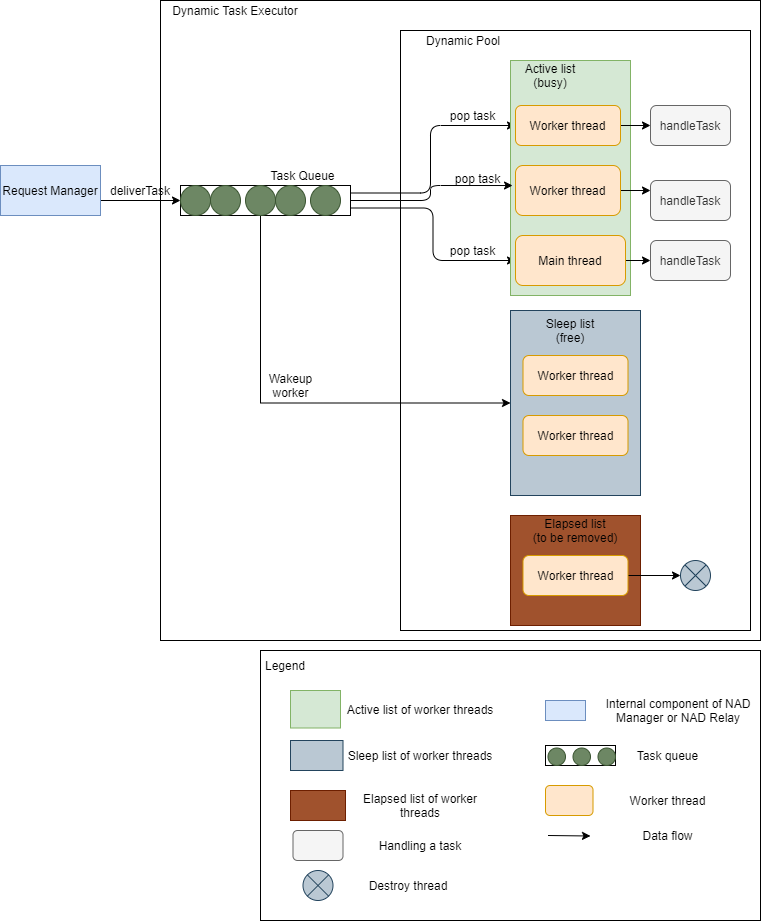

The diagram above was exported from draw.io. Its source (the exported page's mxGraphModel, read from the mxfile embedded in the PNG):
<mxGraphModel dx="236" dy="806" grid="1" gridSize="10" guides="1" tooltips="1" connect="1" arrows="1" fold="1" page="1" pageScale="1" pageWidth="850" pageHeight="1100" math="0" shadow="0">
  <root>
    <mxCell id="0" />
    <mxCell id="1" parent="0" />
    <mxCell id="YGt5eRZW4-EuLF7nVvlS-1" value="" style="rounded=0;whiteSpace=wrap;html=1;fillColor=none;" parent="1" vertex="1">
      <mxGeometry x="1450" y="400" width="600" height="640" as="geometry" />
    </mxCell>
    <mxCell id="X1em2cayZD0xIofTeJ8v-11" value="" style="rounded=0;whiteSpace=wrap;html=1;fillColor=none;" parent="1" vertex="1">
      <mxGeometry x="1690" y="430" width="350" height="600" as="geometry" />
    </mxCell>
    <mxCell id="X1em2cayZD0xIofTeJ8v-12" value="Dynamic Pool" style="text;html=1;strokeColor=none;fillColor=none;align=center;verticalAlign=middle;whiteSpace=wrap;rounded=0;" parent="1" vertex="1">
      <mxGeometry x="1692.5" y="430" width="120" height="20" as="geometry" />
    </mxCell>
    <mxCell id="X1em2cayZD0xIofTeJ8v-13" value="Dynamic Task Executor" style="text;html=1;strokeColor=none;fillColor=none;align=center;verticalAlign=middle;whiteSpace=wrap;rounded=0;" parent="1" vertex="1">
      <mxGeometry x="1450" y="400" width="150" height="20" as="geometry" />
    </mxCell>
    <mxCell id="X1em2cayZD0xIofTeJ8v-14" style="edgeStyle=orthogonalEdgeStyle;rounded=1;orthogonalLoop=1;jettySize=auto;html=1;exitX=1;exitY=0.25;exitDx=0;exitDy=0;entryX=0;entryY=0.5;entryDx=0;entryDy=0;" parent="1" source="X1em2cayZD0xIofTeJ8v-16" target="X1em2cayZD0xIofTeJ8v-39" edge="1">
      <mxGeometry relative="1" as="geometry">
        <Array as="points">
          <mxPoint x="1720" y="593" />
          <mxPoint x="1720" y="525" />
        </Array>
      </mxGeometry>
    </mxCell>
    <mxCell id="X1em2cayZD0xIofTeJ8v-15" style="edgeStyle=orthogonalEdgeStyle;orthogonalLoop=1;jettySize=auto;html=1;exitX=1;exitY=0.75;exitDx=0;exitDy=0;entryX=0;entryY=0.5;entryDx=0;entryDy=0;rounded=1;" parent="1" source="X1em2cayZD0xIofTeJ8v-16" target="X1em2cayZD0xIofTeJ8v-52" edge="1">
      <mxGeometry relative="1" as="geometry" />
    </mxCell>
    <mxCell id="X1em2cayZD0xIofTeJ8v-16" value="" style="rounded=0;whiteSpace=wrap;html=1;" parent="1" vertex="1">
      <mxGeometry x="1470" y="585" width="170" height="30" as="geometry" />
    </mxCell>
    <mxCell id="X1em2cayZD0xIofTeJ8v-17" value="" style="ellipse;whiteSpace=wrap;html=1;aspect=fixed;fillColor=#6d8764;strokeColor=#3A5431;fontColor=#ffffff;" parent="1" vertex="1">
      <mxGeometry x="1470" y="585" width="30" height="30" as="geometry" />
    </mxCell>
    <mxCell id="X1em2cayZD0xIofTeJ8v-18" value="" style="ellipse;whiteSpace=wrap;html=1;aspect=fixed;fillColor=#6d8764;strokeColor=#3A5431;fontColor=#ffffff;" parent="1" vertex="1">
      <mxGeometry x="1500" y="585" width="30" height="30" as="geometry" />
    </mxCell>
    <mxCell id="X1em2cayZD0xIofTeJ8v-19" style="edgeStyle=orthogonalEdgeStyle;rounded=0;orthogonalLoop=1;jettySize=auto;html=1;exitX=0.5;exitY=1;exitDx=0;exitDy=0;entryX=0;entryY=0.5;entryDx=0;entryDy=0;" parent="1" source="X1em2cayZD0xIofTeJ8v-20" target="X1em2cayZD0xIofTeJ8v-35" edge="1">
      <mxGeometry relative="1" as="geometry" />
    </mxCell>
    <mxCell id="X1em2cayZD0xIofTeJ8v-20" value="" style="ellipse;whiteSpace=wrap;html=1;aspect=fixed;fillColor=#6d8764;strokeColor=#3A5431;fontColor=#ffffff;" parent="1" vertex="1">
      <mxGeometry x="1535" y="585" width="30" height="30" as="geometry" />
    </mxCell>
    <mxCell id="X1em2cayZD0xIofTeJ8v-21" value="" style="ellipse;whiteSpace=wrap;html=1;aspect=fixed;fillColor=#6d8764;strokeColor=#3A5431;fontColor=#ffffff;" parent="1" vertex="1">
      <mxGeometry x="1565" y="585" width="30" height="30" as="geometry" />
    </mxCell>
    <mxCell id="X1em2cayZD0xIofTeJ8v-22" value="" style="ellipse;whiteSpace=wrap;html=1;aspect=fixed;fillColor=#6d8764;strokeColor=#3A5431;fontColor=#ffffff;" parent="1" vertex="1">
      <mxGeometry x="1600" y="585" width="30" height="30" as="geometry" />
    </mxCell>
    <mxCell id="X1em2cayZD0xIofTeJ8v-25" style="edgeStyle=orthogonalEdgeStyle;rounded=0;orthogonalLoop=1;jettySize=auto;html=1;exitX=1;exitY=0.5;exitDx=0;exitDy=0;entryX=0;entryY=0.5;entryDx=0;entryDy=0;" parent="1" source="X1em2cayZD0xIofTeJ8v-26" target="X1em2cayZD0xIofTeJ8v-16" edge="1">
      <mxGeometry relative="1" as="geometry">
        <Array as="points">
          <mxPoint x="1390" y="600" />
        </Array>
      </mxGeometry>
    </mxCell>
    <mxCell id="X1em2cayZD0xIofTeJ8v-26" value="Request Manager" style="rounded=0;whiteSpace=wrap;html=1;fillColor=#dae8fc;strokeColor=#6c8ebf;" parent="1" vertex="1">
      <mxGeometry x="1290" y="565" width="100" height="50" as="geometry" />
    </mxCell>
    <mxCell id="X1em2cayZD0xIofTeJ8v-31" value="deliverTask" style="text;html=1;strokeColor=none;fillColor=none;align=center;verticalAlign=middle;whiteSpace=wrap;rounded=0;" parent="1" vertex="1">
      <mxGeometry x="1410" y="580" width="40" height="20" as="geometry" />
    </mxCell>
    <mxCell id="X1em2cayZD0xIofTeJ8v-33" value="" style="rounded=0;whiteSpace=wrap;html=1;fillColor=#d5e8d4;strokeColor=#82b366;" parent="1" vertex="1">
      <mxGeometry x="1800" y="460" width="120" height="235" as="geometry" />
    </mxCell>
    <mxCell id="X1em2cayZD0xIofTeJ8v-34" value="Active list&lt;br&gt;(busy)" style="text;html=1;strokeColor=none;fillColor=none;align=center;verticalAlign=middle;whiteSpace=wrap;rounded=0;" parent="1" vertex="1">
      <mxGeometry x="1790" y="460" width="100" height="30" as="geometry" />
    </mxCell>
    <mxCell id="X1em2cayZD0xIofTeJ8v-35" value="" style="rounded=0;whiteSpace=wrap;html=1;fillColor=#bac8d3;strokeColor=#23445d;" parent="1" vertex="1">
      <mxGeometry x="1800" y="710" width="130" height="185" as="geometry" />
    </mxCell>
    <mxCell id="X1em2cayZD0xIofTeJ8v-36" value="Sleep list&lt;br&gt;(free)" style="text;html=1;strokeColor=none;fillColor=none;align=center;verticalAlign=middle;whiteSpace=wrap;rounded=0;" parent="1" vertex="1">
      <mxGeometry x="1800" y="715" width="120" height="30" as="geometry" />
    </mxCell>
    <mxCell id="X1em2cayZD0xIofTeJ8v-37" value="" style="rounded=0;whiteSpace=wrap;html=1;fillColor=#a0522d;strokeColor=#6D1F00;fontColor=#ffffff;" parent="1" vertex="1">
      <mxGeometry x="1800" y="915" width="130" height="110" as="geometry" />
    </mxCell>
    <mxCell id="X1em2cayZD0xIofTeJ8v-38" style="edgeStyle=orthogonalEdgeStyle;rounded=0;orthogonalLoop=1;jettySize=auto;html=1;exitX=1;exitY=0.5;exitDx=0;exitDy=0;entryX=0;entryY=0.5;entryDx=0;entryDy=0;" parent="1" source="X1em2cayZD0xIofTeJ8v-39" target="X1em2cayZD0xIofTeJ8v-47" edge="1">
      <mxGeometry relative="1" as="geometry" />
    </mxCell>
    <mxCell id="X1em2cayZD0xIofTeJ8v-39" value="Worker thread" style="rounded=1;whiteSpace=wrap;html=1;fillColor=#ffe6cc;strokeColor=#d79b00;" parent="1" vertex="1">
      <mxGeometry x="1805" y="505" width="105" height="40" as="geometry" />
    </mxCell>
    <mxCell id="X1em2cayZD0xIofTeJ8v-40" style="edgeStyle=orthogonalEdgeStyle;rounded=0;orthogonalLoop=1;jettySize=auto;html=1;exitX=1;exitY=0.5;exitDx=0;exitDy=0;entryX=0;entryY=0.25;entryDx=0;entryDy=0;" parent="1" source="X1em2cayZD0xIofTeJ8v-41" target="X1em2cayZD0xIofTeJ8v-48" edge="1">
      <mxGeometry relative="1" as="geometry" />
    </mxCell>
    <mxCell id="X1em2cayZD0xIofTeJ8v-41" value="Worker thread" style="rounded=1;whiteSpace=wrap;html=1;fillColor=#ffe6cc;strokeColor=#d79b00;" parent="1" vertex="1">
      <mxGeometry x="1805" y="565" width="105" height="50" as="geometry" />
    </mxCell>
    <mxCell id="X1em2cayZD0xIofTeJ8v-42" value="Worker thread" style="rounded=1;whiteSpace=wrap;html=1;fillColor=#ffe6cc;strokeColor=#d79b00;" parent="1" vertex="1">
      <mxGeometry x="1812.5" y="755" width="105" height="40" as="geometry" />
    </mxCell>
    <mxCell id="X1em2cayZD0xIofTeJ8v-43" style="edgeStyle=orthogonalEdgeStyle;rounded=0;orthogonalLoop=1;jettySize=auto;html=1;exitX=1;exitY=0.5;exitDx=0;exitDy=0;" parent="1" source="X1em2cayZD0xIofTeJ8v-44" target="X1em2cayZD0xIofTeJ8v-49" edge="1">
      <mxGeometry relative="1" as="geometry" />
    </mxCell>
    <mxCell id="X1em2cayZD0xIofTeJ8v-44" value="Worker thread" style="rounded=1;whiteSpace=wrap;html=1;fillColor=#ffe6cc;strokeColor=#d79b00;" parent="1" vertex="1">
      <mxGeometry x="1812.5" y="955" width="105" height="40" as="geometry" />
    </mxCell>
    <mxCell id="X1em2cayZD0xIofTeJ8v-45" value="Elapsed list&lt;br&gt;(to be removed)" style="text;html=1;strokeColor=none;fillColor=none;align=center;verticalAlign=middle;whiteSpace=wrap;rounded=0;" parent="1" vertex="1">
      <mxGeometry x="1805" y="915" width="120" height="30" as="geometry" />
    </mxCell>
    <mxCell id="X1em2cayZD0xIofTeJ8v-46" value="Worker thread" style="rounded=1;whiteSpace=wrap;html=1;fillColor=#ffe6cc;strokeColor=#d79b00;" parent="1" vertex="1">
      <mxGeometry x="1812.5" y="815" width="105" height="40" as="geometry" />
    </mxCell>
    <mxCell id="X1em2cayZD0xIofTeJ8v-47" value="handleTask" style="rounded=1;whiteSpace=wrap;html=1;fillColor=#f5f5f5;strokeColor=#666666;fontColor=#333333;" parent="1" vertex="1">
      <mxGeometry x="1940" y="505" width="80" height="40" as="geometry" />
    </mxCell>
    <mxCell id="X1em2cayZD0xIofTeJ8v-48" value="handleTask" style="rounded=1;whiteSpace=wrap;html=1;fillColor=#f5f5f5;strokeColor=#666666;fontColor=#333333;" parent="1" vertex="1">
      <mxGeometry x="1940" y="580" width="80" height="40" as="geometry" />
    </mxCell>
    <mxCell id="X1em2cayZD0xIofTeJ8v-49" value="" style="shape=sumEllipse;perimeter=ellipsePerimeter;whiteSpace=wrap;html=1;backgroundOutline=1;fillColor=#bac8d3;strokeColor=#23445d;" parent="1" vertex="1">
      <mxGeometry x="1970" y="960" width="30" height="30" as="geometry" />
    </mxCell>
    <mxCell id="X1em2cayZD0xIofTeJ8v-50" style="edgeStyle=orthogonalEdgeStyle;rounded=0;orthogonalLoop=1;jettySize=auto;html=1;exitX=0.5;exitY=1;exitDx=0;exitDy=0;" parent="1" edge="1">
      <mxGeometry relative="1" as="geometry">
        <mxPoint x="1910" y="525" as="sourcePoint" />
        <mxPoint x="1910" y="525" as="targetPoint" />
      </mxGeometry>
    </mxCell>
    <mxCell id="X1em2cayZD0xIofTeJ8v-51" style="edgeStyle=orthogonalEdgeStyle;rounded=0;orthogonalLoop=1;jettySize=auto;html=1;exitX=1;exitY=0.5;exitDx=0;exitDy=0;entryX=0;entryY=0.5;entryDx=0;entryDy=0;" parent="1" source="X1em2cayZD0xIofTeJ8v-52" target="X1em2cayZD0xIofTeJ8v-53" edge="1">
      <mxGeometry relative="1" as="geometry" />
    </mxCell>
    <mxCell id="X1em2cayZD0xIofTeJ8v-52" value="Main thread" style="rounded=1;whiteSpace=wrap;html=1;fillColor=#ffe6cc;strokeColor=#d79b00;" parent="1" vertex="1">
      <mxGeometry x="1805" y="635" width="110" height="50" as="geometry" />
    </mxCell>
    <mxCell id="X1em2cayZD0xIofTeJ8v-53" value="handleTask" style="rounded=1;whiteSpace=wrap;html=1;fillColor=#f5f5f5;strokeColor=#666666;fontColor=#333333;" parent="1" vertex="1">
      <mxGeometry x="1940" y="640" width="80" height="40" as="geometry" />
    </mxCell>
    <mxCell id="X1em2cayZD0xIofTeJ8v-54" style="edgeStyle=orthogonalEdgeStyle;rounded=1;orthogonalLoop=1;jettySize=auto;html=1;exitX=1;exitY=0.5;exitDx=0;exitDy=0;entryX=0.017;entryY=0.532;entryDx=0;entryDy=0;entryPerimeter=0;" parent="1" source="X1em2cayZD0xIofTeJ8v-16" target="X1em2cayZD0xIofTeJ8v-33" edge="1">
      <mxGeometry relative="1" as="geometry" />
    </mxCell>
    <mxCell id="X1em2cayZD0xIofTeJ8v-55" value="Task Queue" style="text;html=1;strokeColor=none;fillColor=none;align=center;verticalAlign=middle;whiteSpace=wrap;rounded=0;" parent="1" vertex="1">
      <mxGeometry x="1555" y="565" width="75" height="20" as="geometry" />
    </mxCell>
    <mxCell id="X1em2cayZD0xIofTeJ8v-56" value="Wakeup worker" style="text;html=1;strokeColor=none;fillColor=none;align=center;verticalAlign=middle;whiteSpace=wrap;rounded=0;" parent="1" vertex="1">
      <mxGeometry x="1542.5" y="775" width="75" height="20" as="geometry" />
    </mxCell>
    <mxCell id="X1em2cayZD0xIofTeJ8v-57" value="pop task" style="text;html=1;strokeColor=none;fillColor=none;align=center;verticalAlign=middle;whiteSpace=wrap;rounded=0;" parent="1" vertex="1">
      <mxGeometry x="1725" y="505" width="75" height="20" as="geometry" />
    </mxCell>
    <mxCell id="X1em2cayZD0xIofTeJ8v-58" value="pop task" style="text;html=1;strokeColor=none;fillColor=none;align=center;verticalAlign=middle;whiteSpace=wrap;rounded=0;" parent="1" vertex="1">
      <mxGeometry x="1730" y="567.5" width="75" height="20" as="geometry" />
    </mxCell>
    <mxCell id="X1em2cayZD0xIofTeJ8v-59" value="pop task" style="text;html=1;strokeColor=none;fillColor=none;align=center;verticalAlign=middle;whiteSpace=wrap;rounded=0;" parent="1" vertex="1">
      <mxGeometry x="1725" y="640" width="75" height="20" as="geometry" />
    </mxCell>
    <mxCell id="Cb40E6pxyEGG0WrCv8_F-1" value="" style="rounded=0;whiteSpace=wrap;html=1;" parent="1" vertex="1">
      <mxGeometry x="1550" y="1050" width="500" height="270" as="geometry" />
    </mxCell>
    <mxCell id="Cb40E6pxyEGG0WrCv8_F-2" value="Legend" style="text;html=1;strokeColor=none;fillColor=none;align=center;verticalAlign=middle;whiteSpace=wrap;rounded=0;" parent="1" vertex="1">
      <mxGeometry x="1540" y="1055" width="70" height="20" as="geometry" />
    </mxCell>
    <mxCell id="Cb40E6pxyEGG0WrCv8_F-6" value="" style="rounded=0;whiteSpace=wrap;html=1;fillColor=#dae8fc;strokeColor=#6c8ebf;" parent="1" vertex="1">
      <mxGeometry x="1835" y="1100" width="40" height="20" as="geometry" />
    </mxCell>
    <mxCell id="Cb40E6pxyEGG0WrCv8_F-7" value="" style="rounded=0;whiteSpace=wrap;html=1;" parent="1" vertex="1">
      <mxGeometry x="1835" y="1145" width="70" height="20" as="geometry" />
    </mxCell>
    <mxCell id="Cb40E6pxyEGG0WrCv8_F-8" value="" style="ellipse;whiteSpace=wrap;html=1;aspect=fixed;fillColor=#6d8764;strokeColor=#3A5431;fontColor=#ffffff;" parent="1" vertex="1">
      <mxGeometry x="1837.5" y="1147.5" width="17.5" height="17.5" as="geometry" />
    </mxCell>
    <mxCell id="Cb40E6pxyEGG0WrCv8_F-9" value="" style="ellipse;whiteSpace=wrap;html=1;aspect=fixed;fillColor=#6d8764;strokeColor=#3A5431;fontColor=#ffffff;" parent="1" vertex="1">
      <mxGeometry x="1862.5" y="1147.5" width="17.5" height="17.5" as="geometry" />
    </mxCell>
    <mxCell id="Cb40E6pxyEGG0WrCv8_F-10" value="" style="ellipse;whiteSpace=wrap;html=1;aspect=fixed;fillColor=#6d8764;strokeColor=#3A5431;fontColor=#ffffff;" parent="1" vertex="1">
      <mxGeometry x="1887.5" y="1147.5" width="17.5" height="17.5" as="geometry" />
    </mxCell>
    <mxCell id="Cb40E6pxyEGG0WrCv8_F-11" value="" style="rounded=1;whiteSpace=wrap;html=1;fillColor=#ffe6cc;strokeColor=#d79b00;" parent="1" vertex="1">
      <mxGeometry x="1835" y="1185" width="47.5" height="30" as="geometry" />
    </mxCell>
    <mxCell id="Cb40E6pxyEGG0WrCv8_F-13" value="" style="endArrow=classic;html=1;rounded=0;" parent="1" edge="1">
      <mxGeometry width="50" height="50" relative="1" as="geometry">
        <mxPoint x="1837.5" y="1235" as="sourcePoint" />
        <mxPoint x="1880" y="1235.5" as="targetPoint" />
      </mxGeometry>
    </mxCell>
    <mxCell id="Cb40E6pxyEGG0WrCv8_F-17" value="Internal component of NAD Manager or NAD Relay" style="text;html=1;strokeColor=none;fillColor=none;align=center;verticalAlign=middle;whiteSpace=wrap;rounded=0;" parent="1" vertex="1">
      <mxGeometry x="1892.5" y="1095" width="150" height="30" as="geometry" />
    </mxCell>
    <mxCell id="Cb40E6pxyEGG0WrCv8_F-18" value="Task queue" style="text;html=1;strokeColor=none;fillColor=none;align=center;verticalAlign=middle;whiteSpace=wrap;rounded=0;" parent="1" vertex="1">
      <mxGeometry x="1905" y="1140" width="105" height="30" as="geometry" />
    </mxCell>
    <mxCell id="Cb40E6pxyEGG0WrCv8_F-19" value="Worker thread" style="text;html=1;strokeColor=none;fillColor=none;align=center;verticalAlign=middle;whiteSpace=wrap;rounded=0;" parent="1" vertex="1">
      <mxGeometry x="1905" y="1185" width="105" height="30" as="geometry" />
    </mxCell>
    <mxCell id="Cb40E6pxyEGG0WrCv8_F-21" value="Data flow" style="text;html=1;strokeColor=none;fillColor=none;align=center;verticalAlign=middle;whiteSpace=wrap;rounded=0;" parent="1" vertex="1">
      <mxGeometry x="1905" y="1220" width="105" height="30" as="geometry" />
    </mxCell>
    <mxCell id="Cb40E6pxyEGG0WrCv8_F-25" value="" style="rounded=0;whiteSpace=wrap;html=1;fillColor=#d5e8d4;strokeColor=#82b366;" parent="1" vertex="1">
      <mxGeometry x="1580" y="1090" width="50" height="37.5" as="geometry" />
    </mxCell>
    <mxCell id="Cb40E6pxyEGG0WrCv8_F-26" value="Active list of worker threads" style="text;html=1;strokeColor=none;fillColor=none;align=center;verticalAlign=middle;whiteSpace=wrap;rounded=0;" parent="1" vertex="1">
      <mxGeometry x="1635" y="1093.75" width="150" height="30" as="geometry" />
    </mxCell>
    <mxCell id="Cb40E6pxyEGG0WrCv8_F-27" value="" style="rounded=0;whiteSpace=wrap;html=1;fillColor=#bac8d3;strokeColor=#23445d;" parent="1" vertex="1">
      <mxGeometry x="1580" y="1140" width="52.5" height="30" as="geometry" />
    </mxCell>
    <mxCell id="Cb40E6pxyEGG0WrCv8_F-28" value="Sleep list of worker threads" style="text;html=1;strokeColor=none;fillColor=none;align=center;verticalAlign=middle;whiteSpace=wrap;rounded=0;" parent="1" vertex="1">
      <mxGeometry x="1635" y="1140" width="150" height="30" as="geometry" />
    </mxCell>
    <mxCell id="Cb40E6pxyEGG0WrCv8_F-29" value="" style="rounded=0;whiteSpace=wrap;html=1;fillColor=#a0522d;strokeColor=#6D1F00;fontColor=#ffffff;" parent="1" vertex="1">
      <mxGeometry x="1580" y="1190" width="55" height="30" as="geometry" />
    </mxCell>
    <mxCell id="Cb40E6pxyEGG0WrCv8_F-30" value="Elapsed list of worker threads" style="text;html=1;strokeColor=none;fillColor=none;align=center;verticalAlign=middle;whiteSpace=wrap;rounded=0;" parent="1" vertex="1">
      <mxGeometry x="1635" y="1190" width="150" height="30" as="geometry" />
    </mxCell>
    <mxCell id="Cb40E6pxyEGG0WrCv8_F-33" value="" style="rounded=1;whiteSpace=wrap;html=1;fillColor=#f5f5f5;strokeColor=#666666;fontColor=#333333;" parent="1" vertex="1">
      <mxGeometry x="1582.5" y="1230" width="50" height="30" as="geometry" />
    </mxCell>
    <mxCell id="Cb40E6pxyEGG0WrCv8_F-34" value="Handling a task" style="text;html=1;strokeColor=none;fillColor=none;align=center;verticalAlign=middle;whiteSpace=wrap;rounded=0;" parent="1" vertex="1">
      <mxGeometry x="1635" y="1230" width="150" height="30" as="geometry" />
    </mxCell>
    <mxCell id="oOw_KZzFh2smMgldx9IB-1" value="" style="shape=sumEllipse;perimeter=ellipsePerimeter;whiteSpace=wrap;html=1;backgroundOutline=1;fillColor=#bac8d3;strokeColor=#23445d;" parent="1" vertex="1">
      <mxGeometry x="1592.5" y="1270" width="30" height="30" as="geometry" />
    </mxCell>
    <mxCell id="oOw_KZzFh2smMgldx9IB-2" value="Destroy thread" style="text;html=1;strokeColor=none;fillColor=none;align=center;verticalAlign=middle;whiteSpace=wrap;rounded=0;" parent="1" vertex="1">
      <mxGeometry x="1622.5" y="1270" width="150" height="30" as="geometry" />
    </mxCell>
  </root>
</mxGraphModel>